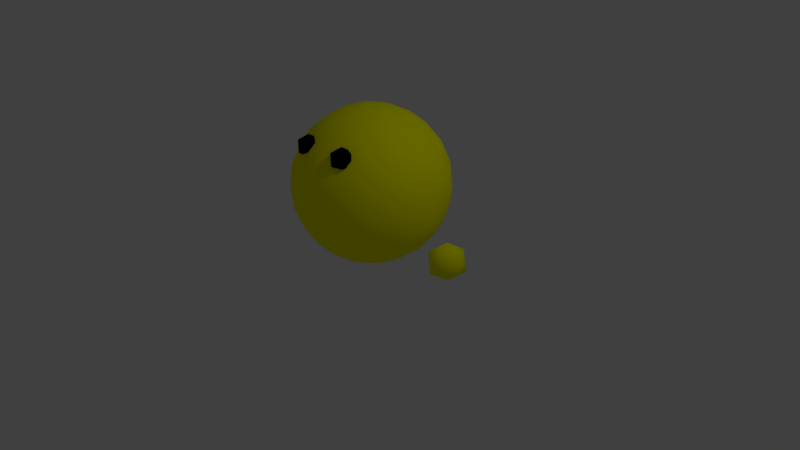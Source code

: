 # Source: ballman.blend  (saved by Blender 2.71.0; exported with 4.5.12 LTS)
import bpy
from mathutils import Matrix  # noqa: F401  (used for matrix-valued properties, if any)

bpy.ops.wm.read_factory_settings(use_empty=True)
scene = bpy.context.scene
scene.name = 'Scene'

# ---- collections
col_collection_1 = bpy.data.collections.new('Collection 1'); scene.collection.children.link(col_collection_1)

# ---- materials (node trees are filled in below, after node groups)
mat_skin = bpy.data.materials.new('skin')
mat_skin.alpha_threshold = 0.0
mat_skin.use_transparent_shadow = False
mat_skin.diffuse_color = (1.0, 1.0, 0.0, 1.0)
mat_skin.specular_color = (1.0, 1.0, 0.0)
mat_skin.roughness = 0.5
mat_skin.specular_intensity = 0.25
mat_skin.line_color = (0.0, 0.0, 0.0, 1.0)
mat_eye = bpy.data.materials.new('eye')
mat_eye.alpha_threshold = 0.0
mat_eye.use_transparent_shadow = False
mat_eye.diffuse_color = (0.0, 0.0, 0.0, 1.0)
mat_eye.roughness = 0.5
mat_eye.specular_intensity = 0.75
mat_eye.line_color = (0.0, 0.0, 0.0, 1.0)

# ---- material node trees

# ---- world
world_world = bpy.data.worlds.new('World'); scene.world = world_world
world_world.color = (0.05088, 0.05088, 0.05088)
world_world.use_sun_shadow = False
world_world.sun_shadow_jitter_overblur = 0.0
world_world.cycles.sampling_method = 'MANUAL'
world_world.cycles.sample_map_resolution = 256

# ---- cameras
cam_camera = bpy.data.cameras.new('Camera')
cam_camera.clip_end = 100.0
cam_camera.lens = 35.0
cam_camera.sensor_width = 32.0
cam_camera.sensor_height = 18.0
cam_camera.ortho_scale = 7.314
cam_camera.dof.focus_distance = 0.0
cam_camera.dof.aperture_fstop = 128.0

# ---- lights
light_lamp = bpy.data.lights.new('Lamp', 'POINT')
light_lamp.transmission_factor = 0.0
light_lamp.cutoff_distance = 30.0
light_lamp.energy = 100.0
light_lamp.shadow_buffer_clip_start = 1.001
light_lamp.shadow_soft_size = 0.1
light_lamp.shadow_maximum_resolution = 0.006
light_lamp.use_absolute_resolution = True
light_lamp.cycles.use_multiple_importance_sampling = False

# ---- meshes
me_ballman = bpy.data.meshes.new('ballman')
me_ballman.from_pydata([(1.3, 0.0, 0.15), (1.481, -0.1314, 0.2882), (1.231, -0.2127, 0.2882), (1.076, 0.0, 0.2882), (1.231, 0.2127, 0.2882), (1.481, 0.1314, 0.2882), (1.369, -0.2127, 0.5118), (1.119, -0.1314, 0.5118), (1.119, 0.1314, 0.5118), (1.369, 0.2127, 0.5118), (1.524, 0.0, 0.5118), (1.3, 0.0, 0.65), (-1.3, 0.0, 0.15), (-1.119, -0.1314, 0.2882), (-1.369, -0.2127, 0.2882), (-1.524, 0.0, 0.2882), (-1.369, 0.2127, 0.2882), (-1.119, 0.1314, 0.2882), (-1.231, -0.2127, 0.5118), (-1.481, -0.1314, 0.5118), (-1.481, 0.1314, 0.5118), (-1.231, 0.2127, 0.5118), (-1.076, 0.0, 0.5118), (-1.3, 0.0, 0.65), (0.3, -0.7, 1.45), (0.4085, -0.7789, 1.533), (0.2585, -0.8276, 1.533), (0.1658, -0.7, 1.533), (0.2585, -0.5724, 1.533), (0.4085, -0.6211, 1.533), (0.3415, -0.8276, 1.667), (0.1915, -0.7789, 1.667), (0.1915, -0.6211, 1.667), (0.3415, -0.5724, 1.667), (0.4342, -0.7, 1.667), (0.3, -0.7, 1.75), (-0.3, -0.7, 1.45), (-0.1915, -0.7789, 1.533), (-0.3415, -0.8276, 1.533), (-0.4342, -0.7, 1.533), (-0.3415, -0.5724, 1.533), (-0.1915, -0.6211, 1.533), (-0.2585, -0.8276, 1.667), (-0.4085, -0.7789, 1.667), (-0.4085, -0.6211, 1.667), (-0.2585, -0.5724, 1.667), (-0.1658, -0.7, 1.667), (-0.3, -0.7, 1.75), (0.0, 0.0, 0.0), (0.7236, -0.5257, 0.5528), (-0.2764, -0.8506, 0.5528), (-0.8944, 0.0, 0.5528), (-0.2764, 0.8506, 0.5528), (0.7236, 0.5257, 0.5528), (0.2764, -0.8506, 1.447), (-0.7236, -0.5257, 1.447), (-0.7236, 0.5257, 1.447), (0.2764, 0.8506, 1.447), (0.8944, 0.0, 1.447), (0.0, 0.0, 2.0), (-0.1625, -0.5, 0.1493), (0.4253, -0.309, 0.1493), (0.2629, -0.809, 0.4743), (0.8506, 0.0, 0.4743), (0.4253, 0.309, 0.1493), (-0.5257, 0.0, 0.1493), (-0.6882, -0.5, 0.4743), (-0.1625, 0.5, 0.1493), (-0.6882, 0.5, 0.4743), (0.2629, 0.809, 0.4743), (0.9511, -0.309, 1.0), (0.9511, 0.309, 1.0), (0.0, -1.0, 1.0), (0.5878, -0.809, 1.0), (-0.9511, -0.309, 1.0), (-0.5878, -0.809, 1.0), (-0.5878, 0.809, 1.0), (-0.9511, 0.309, 1.0), (0.5878, 0.809, 1.0), (0.0, 1.0, 1.0), (0.6882, -0.5, 1.526), (-0.2629, -0.809, 1.526), (-0.8506, 0.0, 1.526), (-0.2629, 0.809, 1.526), (0.6882, 0.5, 1.526), (0.1625, -0.5, 1.851), (0.5257, 0.0, 1.851), (-0.4253, -0.309, 1.851), (-0.4253, 0.309, 1.851), (0.1625, 0.5, 1.851), (-0.08477, -0.2609, 0.03432), (0.5995, -0.4356, 0.3228), (-0.007054, -0.866, 0.4923), (0.8215, -0.2743, 0.4923), (0.5995, 0.4356, 0.3228), (-0.2743, 1.146e-10, 0.03432), (-0.8258, -0.2609, 0.4923), (-0.08477, 0.2609, 0.03432), (-0.5033, 0.7048, 0.4923), (0.5147, 0.6965, 0.4923), (0.8738, -0.4356, 0.7666), (0.963, 0.1612, 1.233), (-0.1442, -0.9657, 0.7666), (0.4509, -0.866, 1.233), (-0.963, -0.1612, 0.7666), (-0.6843, -0.6965, 1.233), (-0.4509, 0.866, 0.7666), (-0.8738, 0.4356, 1.233), (0.6843, 0.6965, 0.7666), (0.1442, 0.9657, 1.233), (0.5033, -0.7048, 1.508), (-0.5147, -0.6965, 1.508), (-0.8215, 0.2743, 1.508), (0.007055, 0.866, 1.508), (0.8258, 0.2609, 1.508), (0.229, -0.7048, 1.677), (0.2743, 0.0, 1.966), (-0.5995, -0.4356, 1.677), (-0.5995, 0.4356, 1.677), (0.229, 0.7048, 1.677), (-0.229, -0.7048, 0.3228), (0.2219, -0.1612, 0.03432), (0.5147, -0.6965, 0.4923), (0.8215, 0.2743, 0.4923), (0.2219, 0.1612, 0.03432), (-0.741, -8.034e-10, 0.3228), (-0.5033, -0.7048, 0.4923), (-0.229, 0.7048, 0.3228), (-0.8258, 0.2609, 0.4923), (-0.007054, 0.866, 0.4923), (0.963, -0.1612, 1.233), (0.8738, 0.4356, 0.7666), (0.1442, -0.9657, 1.233), (0.6843, -0.6965, 0.7666), (-0.8738, -0.4356, 1.233), (-0.4509, -0.866, 0.7666), (-0.6843, 0.6965, 1.233), (-0.963, 0.1612, 0.7666), (0.4509, 0.866, 1.233), (-0.1442, 0.9657, 0.7666), (0.8258, -0.2609, 1.508), (0.007054, -0.866, 1.508), (-0.8215, -0.2743, 1.508), (-0.5147, 0.6965, 1.508), (0.5033, 0.7048, 1.508), (0.08477, -0.2609, 1.966), (0.741, -5.741e-10, 1.677), (-0.2219, -0.1612, 1.966), (-0.2219, 0.1612, 1.966), (0.08477, 0.2609, 1.966), (0.05301, -0.691, 0.2734), (0.1388, -0.4271, 0.1019), (0.3633, -0.5902, 0.2734), (0.6736, 0.1631, 0.2734), (0.6736, -0.1631, 0.2734), (0.449, 0.0, 0.1019), (-0.6408, -0.2639, 0.2734), (-0.3633, -0.2639, 0.1019), (-0.449, -0.5279, 0.2734), (-0.449, 0.5279, 0.2734), (-0.3633, 0.2639, 0.1019), (-0.6408, 0.2639, 0.2734), (0.3633, 0.5902, 0.2734), (0.1388, 0.4271, 0.1019), (0.05301, 0.691, 0.2734), (1.004, 3.361e-09, 1.0), (0.9511, -0.1631, 0.7225), (0.9511, 0.1631, 0.7225), (0.3103, -0.955, 1.0), (0.1388, -0.9549, 0.7225), (0.449, -0.8541, 0.7225), (-0.8123, -0.5902, 1.0), (-0.8653, -0.4271, 0.7225), (-0.6736, -0.691, 0.7225), (-0.8123, 0.5902, 1.0), (-0.6736, 0.691, 0.7225), (-0.8653, 0.4271, 0.7225), (0.3103, 0.955, 1.0), (0.449, 0.8541, 0.7225), (0.1388, 0.9549, 0.7225), (0.6736, -0.691, 1.278), (0.8123, -0.5902, 1.0), (0.8653, -0.4271, 1.278), (-0.449, -0.8541, 1.278), (-0.3103, -0.955, 1.0), (-0.1388, -0.9549, 1.278), (-0.9511, 0.1631, 1.278), (-1.004, -2.017e-09, 1.0), (-0.9511, -0.1631, 1.278), (-0.1388, 0.9549, 1.278), (-0.3103, 0.955, 1.0), (-0.449, 0.8541, 1.278), (0.8653, 0.4271, 1.278), (0.8123, 0.5902, 1.0), (0.6736, 0.691, 1.278), (0.3633, -0.2639, 1.898), (0.449, -0.5279, 1.727), (0.6408, -0.2639, 1.727), (-0.1388, -0.4271, 1.898), (-0.3633, -0.5902, 1.727), (-0.05301, -0.691, 1.727), (-0.449, -2.017e-09, 1.898), (-0.6736, 0.1631, 1.727), (-0.6736, -0.1631, 1.727), (-0.1388, 0.4271, 1.898), (-0.05301, 0.691, 1.727), (-0.3633, 0.5902, 1.727), (0.3633, 0.2639, 1.898), (0.6408, 0.2639, 1.727), (0.449, 0.5279, 1.727)], [], [(0, 1, 2), (1, 0, 5), (0, 2, 3), (0, 3, 4), (0, 4, 5), (1, 5, 10), (2, 1, 6), (3, 2, 7), (4, 3, 8), (5, 4, 9), (1, 10, 6), (2, 6, 7), (3, 7, 8), (4, 8, 9), (5, 9, 10), (6, 10, 11), (7, 6, 11), (8, 7, 11), (9, 8, 11), (10, 9, 11), (12, 13, 14), (13, 12, 17), (12, 14, 15), (12, 15, 16), (12, 16, 17), (13, 17, 22), (14, 13, 18), (15, 14, 19), (16, 15, 20), (17, 16, 21), (13, 22, 18), (14, 18, 19), (15, 19, 20), (16, 20, 21), (17, 21, 22), (18, 22, 23), (19, 18, 23), (20, 19, 23), (21, 20, 23), (22, 21, 23), (24, 25, 26), (25, 24, 29), (24, 26, 27), (24, 27, 28), (24, 28, 29), (25, 29, 34), (26, 25, 30), (27, 26, 31), (28, 27, 32), (29, 28, 33), (25, 34, 30), (26, 30, 31), (27, 31, 32), (28, 32, 33), (29, 33, 34), (30, 34, 35), (31, 30, 35), (32, 31, 35), (33, 32, 35), (34, 33, 35), (36, 37, 38), (37, 36, 41), (36, 38, 39), (36, 39, 40), (36, 40, 41), (37, 41, 46), (38, 37, 42), (39, 38, 43), (40, 39, 44), (41, 40, 45), (37, 46, 42), (38, 42, 43), (39, 43, 44), (40, 44, 45), (41, 45, 46), (42, 46, 47), (43, 42, 47), (44, 43, 47), (45, 44, 47), (46, 45, 47), (48, 121, 90), (49, 91, 93), (48, 90, 95), (48, 95, 97), (48, 97, 124), (49, 93, 100), (50, 92, 102), (51, 96, 104), (52, 98, 106), (53, 99, 108), (49, 100, 133), (50, 102, 135), (51, 104, 137), (52, 106, 139), (53, 108, 131), (54, 110, 115), (55, 111, 117), (56, 112, 118), (57, 113, 119), (58, 114, 146), (60, 150, 120), (60, 151, 150), (61, 91, 152), (63, 153, 123), (63, 154, 153), (61, 121, 155), (65, 156, 125), (65, 157, 156), (60, 120, 158), (67, 159, 127), (67, 160, 159), (65, 125, 161), (64, 162, 94), (64, 163, 162), (67, 127, 164), (70, 165, 130), (70, 166, 165), (63, 123, 167), (72, 168, 132), (72, 169, 168), (62, 122, 170), (74, 171, 134), (74, 172, 171), (66, 126, 173), (76, 174, 136), (76, 175, 174), (68, 128, 176), (78, 177, 138), (78, 178, 177), (69, 129, 179), (73, 180, 103), (73, 181, 180), (70, 130, 182), (75, 183, 105), (75, 184, 183), (72, 132, 185), (77, 186, 107), (77, 187, 186), (74, 134, 188), (79, 189, 109), (79, 190, 189), (76, 136, 191), (71, 192, 101), (71, 193, 192), (78, 138, 194), (85, 195, 145), (85, 196, 195), (80, 140, 197), (87, 198, 147), (87, 199, 198), (81, 141, 200), (88, 201, 148), (88, 202, 201), (82, 142, 203), (89, 204, 149), (89, 205, 204), (83, 143, 206), (86, 207, 116), (86, 208, 207), (84, 144, 209), (90, 151, 60), (90, 121, 151), (121, 61, 151), (93, 154, 63), (93, 91, 154), (91, 61, 154), (95, 157, 65), (95, 90, 157), (90, 60, 157), (97, 160, 67), (97, 95, 160), (95, 65, 160), (124, 163, 64), (124, 97, 163), (97, 67, 163), (100, 166, 70), (100, 93, 166), (93, 63, 166), (102, 169, 72), (102, 92, 169), (92, 62, 169), (104, 172, 74), (104, 96, 172), (96, 66, 172), (106, 175, 76), (106, 98, 175), (98, 68, 175), (108, 178, 78), (108, 99, 178), (99, 69, 178), (133, 181, 73), (133, 100, 181), (100, 70, 181), (135, 184, 75), (135, 102, 184), (102, 72, 184), (137, 187, 77), (137, 104, 187), (104, 74, 187), (139, 190, 79), (139, 106, 190), (106, 76, 190), (131, 193, 71), (131, 108, 193), (108, 78, 193), (115, 196, 85), (115, 110, 196), (110, 80, 196), (117, 199, 87), (117, 111, 199), (111, 81, 199), (118, 202, 88), (118, 112, 202), (112, 82, 202), (119, 205, 89), (119, 113, 205), (113, 83, 205), (146, 208, 86), (146, 114, 208), (114, 84, 208), (120, 92, 50), (120, 150, 92), (150, 62, 92), (150, 152, 62), (150, 151, 152), (151, 61, 152), (152, 122, 62), (152, 91, 122), (91, 49, 122), (123, 94, 53), (123, 153, 94), (153, 64, 94), (153, 155, 64), (153, 154, 155), (154, 61, 155), (155, 124, 64), (155, 121, 124), (121, 48, 124), (125, 96, 51), (125, 156, 96), (156, 66, 96), (156, 158, 66), (156, 157, 158), (157, 60, 158), (158, 126, 66), (158, 120, 126), (120, 50, 126), (127, 98, 52), (127, 159, 98), (159, 68, 98), (159, 161, 68), (159, 160, 161), (160, 65, 161), (161, 128, 68), (161, 125, 128), (125, 51, 128), (94, 99, 53), (94, 162, 99), (162, 69, 99), (162, 164, 69), (162, 163, 164), (163, 67, 164), (164, 129, 69), (164, 127, 129), (127, 52, 129), (130, 101, 58), (130, 165, 101), (165, 71, 101), (165, 167, 71), (165, 166, 167), (166, 63, 167), (167, 131, 71), (167, 123, 131), (123, 53, 131), (132, 103, 54), (132, 168, 103), (168, 73, 103), (168, 170, 73), (168, 169, 170), (169, 62, 170), (170, 133, 73), (170, 122, 133), (122, 49, 133), (134, 105, 55), (134, 171, 105), (171, 75, 105), (171, 173, 75), (171, 172, 173), (172, 66, 173), (173, 135, 75), (173, 126, 135), (126, 50, 135), (136, 107, 56), (136, 174, 107), (174, 77, 107), (174, 176, 77), (174, 175, 176), (175, 68, 176), (176, 137, 77), (176, 128, 137), (128, 51, 137), (138, 109, 57), (138, 177, 109), (177, 79, 109), (177, 179, 79), (177, 178, 179), (178, 69, 179), (179, 139, 79), (179, 129, 139), (129, 52, 139), (103, 110, 54), (103, 180, 110), (180, 80, 110), (180, 182, 80), (180, 181, 182), (181, 70, 182), (182, 140, 80), (182, 130, 140), (130, 58, 140), (105, 111, 55), (105, 183, 111), (183, 81, 111), (183, 185, 81), (183, 184, 185), (184, 72, 185), (185, 141, 81), (185, 132, 141), (132, 54, 141), (107, 112, 56), (107, 186, 112), (186, 82, 112), (186, 188, 82), (186, 187, 188), (187, 74, 188), (188, 142, 82), (188, 134, 142), (134, 55, 142), (109, 113, 57), (109, 189, 113), (189, 83, 113), (189, 191, 83), (189, 190, 191), (190, 76, 191), (191, 143, 83), (191, 136, 143), (136, 56, 143), (101, 114, 58), (101, 192, 114), (192, 84, 114), (192, 194, 84), (192, 193, 194), (193, 78, 194), (194, 144, 84), (194, 138, 144), (138, 57, 144), (145, 116, 59), (145, 195, 116), (195, 86, 116), (195, 197, 86), (195, 196, 197), (196, 80, 197), (197, 146, 86), (197, 140, 146), (140, 58, 146), (147, 145, 59), (147, 198, 145), (198, 85, 145), (198, 200, 85), (198, 199, 200), (199, 81, 200), (200, 115, 85), (200, 141, 115), (141, 54, 115), (148, 147, 59), (148, 201, 147), (201, 87, 147), (201, 203, 87), (201, 202, 203), (202, 82, 203), (203, 117, 87), (203, 142, 117), (142, 55, 117), (149, 148, 59), (149, 204, 148), (204, 88, 148), (204, 206, 88), (204, 205, 206), (205, 83, 206), (206, 118, 88), (206, 143, 118), (143, 56, 118), (116, 149, 59), (116, 207, 149), (207, 89, 149), (207, 209, 89), (207, 208, 209), (208, 84, 209), (209, 119, 89), (209, 144, 119), (144, 57, 119)])
me_ballman.polygons.foreach_set('use_smooth', [True] * 400)
me_ballman.polygons.foreach_set('material_index', [0, 0, 0, 0, 0, 0, 0, 0, 0, 0, 0, 0, 0, 0, 0, 0, 0, 0, 0, 0, 0, 0, 0, 0, 0, 0, 0, 0, 0, 0, 0, 0, 0, 0, 0, 0, 0, 0, 0, 0, 1, 1, 1, 1, 1, 1, 1, 1, 1, 1, 1, 1, 1, 1, 1, 1, 1, 1, 1, 1, 1, 1, 1, 1, 1, 1, 1, 1, 1, 1, 1, 1, 1, 1, 1, 1, 1, 1, 1, 1, 0, 0, 0, 0, 0, 0, 0, 0, 0, 0, 0, 0, 0, 0, 0, 0, 0, 0, 0, 0, 0, 0, 0, 0, 0, 0, 0, 0, 0, 0, 0, 0, 0, 0, 0, 0, 0, 0, 0, 0, 0, 0, 0, 0, 0, 0, 0, 0, 0, 0, 0, 0, 0, 0, 0, 0, 0, 0, 0, 0, 0, 0, 0, 0, 0, 0, 0, 0, 0, 0, 0, 0, 0, 0, 0, 0, 0, 0, 0, 0, 0, 0, 0, 0, 0, 0, 0, 0, 0, 0, 0, 0, 0, 0, 0, 0, 0, 0, 0, 0, 0, 0, 0, 0, 0, 0, 0, 0, 0, 0, 0, 0, 0, 0, 0, 0, 0, 0, 0, 0, 0, 0, 0, 0, 0, 0, 0, 0, 0, 0, 0, 0, 0, 0, 0, 0, 0, 0, 0, 0, 0, 0, 0, 0, 0, 0, 0, 0, 0, 0, 0, 0, 0, 0, 0, 0, 0, 0, 0, 0, 0, 0, 0, 0, 0, 0, 0, 0, 0, 0, 0, 0, 0, 0, 0, 0, 0, 0, 0, 0, 0, 0, 0, 0, 0, 0, 0, 0, 0, 0, 0, 0, 0, 0, 0, 0, 0, 0, 0, 0, 0, 0, 0, 0, 0, 0, 0, 0, 0, 0, 0, 0, 0, 0, 0, 0, 0, 0, 0, 0, 0, 0, 0, 0, 0, 0, 0, 0, 0, 0, 0, 0, 0, 0, 0, 0, 0, 0, 0, 0, 0, 0, 0, 0, 0, 0, 0, 0, 0, 0, 0, 0, 0, 0, 0, 0, 0, 0, 0, 0, 0, 0, 0, 0, 0, 0, 0, 0, 0, 0, 0, 0, 0, 0, 0, 0, 0, 0, 0, 0, 0, 0, 0, 0, 0, 0, 0, 0, 0, 0, 0, 0, 0, 0, 0, 0, 0, 0, 0, 0, 0, 0, 0, 0, 0, 0, 0, 0, 0, 0, 0, 0, 0, 0, 0, 0, 0, 0, 0, 0])
me_ballman.materials.append(mat_skin)
me_ballman.materials.append(mat_eye)
me_ballman.use_remesh_preserve_volume = False
me_ballman.use_remesh_preserve_attributes = False
me_ballman.use_mirror_vertex_groups = False
me_ballman.update()
arm_armature_001 = bpy.data.armatures.new('Armature.001')  # bones are not reproduced

# ---- objects
ob_metarig = bpy.data.objects.new('metarig', arm_armature_001)
ob_ballman = bpy.data.objects.new('ballman', me_ballman)
ob_lamp = bpy.data.objects.new('Lamp', light_lamp)
ob_camera = bpy.data.objects.new('Camera', cam_camera)

# ---- transforms, parenting, visibility, modifiers, constraints
ob_metarig.location = (0.0, 0.0, 0.0)
ob_metarig.show_in_front = True
ob_metarig.lineart.crease_threshold = 0.0
ob_ballman.parent = ob_metarig
ob_ballman.location = (0.0, 0.0, 0.0)
ob_ballman.lineart.crease_threshold = 0.0
_vg = ob_ballman.vertex_groups.new(name='chest')
_vg.add([24, 25, 26, 27, 28, 29, 30, 31, 32, 33, 34, 35, 36, 37, 38, 39, 40, 41, 42, 43, 44, 45, 46, 47, 48, 49, 50, 51, 52, 53, 54, 55, 56, 57, 58, 59, 60, 61, 62, 63, 64, 65, 66, 67, 68, 69, 70, 71, 72, 73, 74, 75, 76, 77, 78, 79, 80, 81, 82, 83, 84, 85, 86, 87, 88, 89, 90, 91, 92, 93, 94, 95, 96, 97, 98, 99, 100, 101, 102, 103, 104, 105, 106, 107, 108, 109, 110, 111, 112, 113, 114, 115, 116, 117, 118, 119, 120, 121, 122, 123, 124, 125, 126, 127, 128, 129, 130, 131, 132, 133, 134, 135, 136, 137, 138, 139, 140, 141, 142, 143, 144, 145, 146, 147, 148, 149, 150, 151, 152, 153, 154, 155, 156, 157, 158, 159, 160, 161, 162, 163, 164, 165, 166, 167, 168, 169, 170, 171, 172, 173, 174, 175, 176, 177, 178, 179, 180, 181, 182, 183, 184, 185, 186, 187, 188, 189, 190, 191, 192, 193, 194, 195, 196, 197, 198, 199, 200, 201, 202, 203, 204, 205, 206, 207, 208, 209], 1.0, 'REPLACE')
_vg = ob_ballman.vertex_groups.new(name='arm.L')
_vg.add([0, 1, 2, 3, 4, 5, 6, 7, 8, 9, 10, 11], 1.0, 'REPLACE')
_vg = ob_ballman.vertex_groups.new(name='arm.R')
_vg.add([12, 13, 14, 15, 16, 17, 18, 19, 20, 21, 22, 23], 1.0, 'REPLACE')
_m = ob_ballman.modifiers.new('Armature', 'ARMATURE')
_m.object = ob_metarig
ob_lamp.location = (4.076, 1.005, 5.904)
ob_lamp.rotation_euler = (0.6503, 0.05522, 1.866)
ob_lamp.lock_rotations_4d = False
ob_lamp.empty_display_type = 'ARROWS'
ob_lamp.color = (0.0, 0.0, 0.0, 0.0)
ob_lamp.lineart.crease_threshold = 0.0
ob_camera.location = (7.481, -6.508, 5.344)
ob_camera.rotation_euler = (1.109, 0.01082, 0.8149)
ob_camera.lock_rotations_4d = False
ob_camera.empty_display_type = 'ARROWS'
ob_camera.color = (0.0, 0.0, 0.0, 0.0)
ob_camera.display_type = 'WIRE'
ob_camera.lineart.crease_threshold = 0.0

# ---- collection membership
col_collection_1.objects.link(ob_metarig)
col_collection_1.objects.link(ob_ballman)
col_collection_1.objects.link(ob_lamp)
col_collection_1.objects.link(ob_camera)

# ---- scene / render settings (as saved in the file)
scene.camera = ob_camera
scene.frame_start = 0; scene.frame_end = 44; scene.frame_set(0)
scene.render.engine = 'BLENDER_EEVEE_NEXT'
scene.render.resolution_percentage = 50
scene.render.dither_intensity = 0.0
scene.cycles.use_denoising = False
scene.cycles.samples = 10
scene.cycles.sampling_pattern = 'TABULATED_SOBOL'
scene.cycles.light_sampling_threshold = 0.0
scene.cycles.use_adaptive_sampling = False
scene.cycles.use_light_tree = False
scene.cycles.blur_glossy = 0.0
scene.cycles.volume_bounces = 1
scene.cycles.pixel_filter_type = 'GAUSSIAN'
scene.cycles.sample_clamp_indirect = 0.0
scene.view_settings.view_transform = 'Standard'
bpy.context.view_layer.update()
